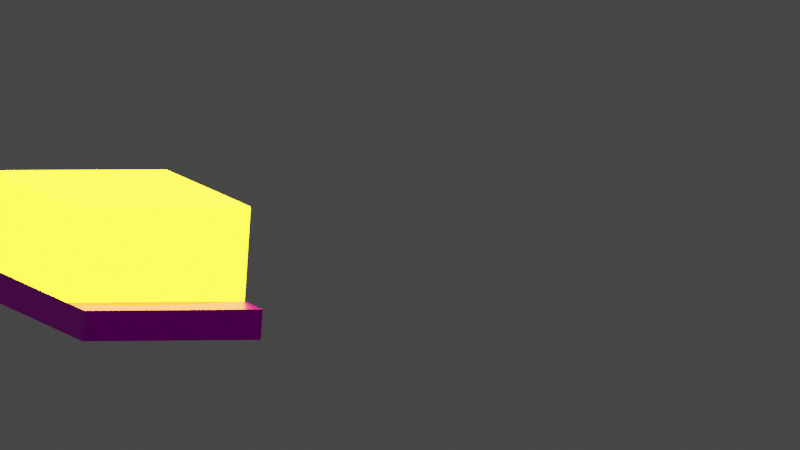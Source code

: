# Source: SMD0805-WhiteLED.blend  (saved by Blender 3.4.6; exported with 4.5.12 LTS)
import bpy
from mathutils import Matrix  # noqa: F401  (used for matrix-valued properties, if any)

bpy.ops.wm.read_factory_settings(use_empty=True)
scene = bpy.context.scene
scene.name = 'Scene'

# ---- collections
col_collection = bpy.data.collections.new('Collection'); scene.collection.children.link(col_collection)

# ---- images (referenced by path relative to the original .blend; pixels are not part of the script)
import os
ASSET_DIR = os.environ.get("B2B_ASSET_DIR", "")  # directory of the original .blend (textures are referenced by path, not embedded)
HERE = os.path.dirname(os.path.abspath(__file__))  # packed textures are extracted next to this script under _unpacked/

def load_image(name, relpath, width, height, colorspace="sRGB"):
    """Load a texture the original file referenced (path relative to the .blend, or extracted next to this script)."""
    p = next((c for c in (os.path.join(HERE, relpath), os.path.join(ASSET_DIR, relpath)) if relpath and os.path.exists(c)), "")
    if p:
        img = bpy.data.images.load(p, check_existing=True)
        img.name = name
    else:  # same state as the original file: an image datablock whose file is absent (Cycles renders it pink)
        img = bpy.data.images.new(name, width, height)
        img.source = "FILE"
        img.filepath = "//" + (relpath or name)
    img.colorspace_settings.name = colorspace
    return img
img_smd0805_whiteled = load_image('SMD0805-WhiteLED', 'SMD0805-WhiteLED.png', 1024, 1024, 'sRGB')

# ---- materials (node trees are filled in below, after node groups)
mat_pcb = bpy.data.materials.new('PCB')
mat_glass = bpy.data.materials.new('Glass')
mat_glass.alpha_threshold = 0.0
mat_glass.roughness = 0.5
mat_glass.line_color = (0.0, 0.0, 0.0, 1.0)

# ---- material node trees
mat_pcb.use_nodes = True; mat_pcb.node_tree.nodes.clear()
_N = mat_pcb.node_tree.nodes; _L = mat_pcb.node_tree.links
n0 = _N.new('ShaderNodeBsdfPrincipled'); n0.name = 'Principled BSDF'; n0.location = (10, 300)
n0.distribution = 'GGX'
n0.subsurface_method = 'RANDOM_WALK_SKIN'
n0.inputs[1].default_value = 0.75
n0.inputs[2].default_value = 0.4703
n0.inputs[3].default_value = 1.45
n0.inputs[13].default_value = 0.1693
n0.inputs[27].default_value = (0.0, 0.0, 0.0, 1.0)
n0.inputs[28].default_value = 1.0
n1 = _N.new('ShaderNodeOutputMaterial'); n1.name = 'Material Output'; n1.location = (300, 300)
n2 = _N.new('ShaderNodeTexImage'); n2.name = 'Image Texture'; n2.location = (-280, 280)
n2.image = img_smd0805_whiteled
_L.new(n0.outputs[0], n1.inputs[0])
_L.new(n2.outputs[0], n0.inputs[0])
n1.is_active_output = True
mat_glass.use_nodes = True; mat_glass.node_tree.nodes.clear()
_N = mat_glass.node_tree.nodes; _L = mat_glass.node_tree.links
n0 = _N.new('ShaderNodeOutputMaterial'); n0.name = 'Material Output'; n0.location = (300, 300)
n1 = _N.new('ShaderNodeBsdfPrincipled'); n1.name = 'Principled BSDF'; n1.location = (10, 300)
n1.distribution = 'GGX'
n1.subsurface_method = 'RANDOM_WALK_SKIN'
n1.inputs[0].default_value = (1.0, 0.9, 0.01, 1.0)
n1.inputs[1].default_value = 0.2
n1.inputs[2].default_value = 1.0
n1.inputs[3].default_value = 0.0
n1.inputs[11].default_value = 0.0
n1.inputs[13].default_value = 0.0
n1.inputs[18].default_value = 0.1
n1.inputs[20].default_value = 0.0
n1.inputs[27].default_value = (1.0, 0.9, 0.01, 1.0)
n1.inputs[28].default_value = 10.0
_L.new(n1.outputs[0], n0.inputs[0])
n0.is_active_output = True

# ---- world
world_world = bpy.data.worlds.new('World'); scene.world = world_world
world_world.use_nodes = True; world_world.node_tree.nodes.clear()
_N = world_world.node_tree.nodes; _L = world_world.node_tree.links
n0 = _N.new('ShaderNodeOutputWorld'); n0.name = 'World Output'; n0.location = (300, 300)
n1 = _N.new('ShaderNodeBackground'); n1.name = 'Background'; n1.location = (10, 300)
n1.inputs[0].default_value = (0.05088, 0.05088, 0.05088, 1.0)
_L.new(n1.outputs[0], n0.inputs[0])
n0.is_active_output = True
world_world.color = (0.05088, 0.05088, 0.05088)
world_world.use_sun_shadow = False
world_world.sun_shadow_jitter_overblur = 0.0

# ---- cameras
cam_camera = bpy.data.cameras.new('Camera')
cam_camera.clip_end = 100.0
cam_camera.lens = 1105.0
cam_camera.ortho_scale = 7.314

# ---- lights
light_light = bpy.data.lights.new('Light', 'POINT')
light_light.transmission_factor = 0.0
light_light.energy = 1000.0
light_light.shadow_soft_size = 0.1
light_light.shadow_maximum_resolution = 0.006
light_light.use_absolute_resolution = True

# ---- meshes
me_cube = bpy.data.meshes.new('Cube')
me_cube.from_pydata([(0.000625, 0.001, 0.0001), (0.000625, 0.001, -0.0001), (0.000625, -0.001, 0.0001), (0.000625, -0.001, -0.0001), (-0.000625, 0.001, 0.0001), (-0.000625, 0.001, -0.0001), (-0.000625, -0.001, 0.0001), (-0.000625, -0.001, -0.0001), (-0.000625, -0.0007, -0.0001), (0.000625, -0.0007, 0.0001), (-0.000625, -0.0007, 0.0001), (0.000625, -0.0007, -0.0001), (-0.000625, 0.0007, 0.0001), (0.000625, 0.0007, -0.0001), (-0.000625, 0.0007, -0.0001), (0.000625, 0.0007, 0.0001)], [], [(9, 10, 6, 2), (3, 2, 6, 7), (14, 12, 4, 5), (8, 11, 3, 7), (11, 9, 2, 3), (5, 4, 0, 1), (13, 15, 9, 11), (14, 13, 11, 8), (7, 6, 10, 8), (0, 4, 12, 15), (5, 1, 13, 14), (1, 0, 15, 13), (8, 10, 12, 14), (15, 12, 10, 9)])
_uv = me_cube.uv_layers.new(name='UVMap')
_uv.uv.foreach_set('vector', [0.9571, 0.8655, 0.9571, 0.8655, 0.9571, 0.8655, 0.9571, 0.8655, 0.9457, 0.8545, 0.9457, 0.8545, 0.9457, 0.8545, 0.9457, 0.8545, 0.9567, 0.8821, 0.9567, 0.8821, 0.9567, 0.8821, 0.9567, 0.8821, 0.9422, 0.8828, 0.9422, 0.8828, 0.9422, 0.8828, 0.9422, 0.8828, 0.9575, 0.8867, 0.9575, 0.8867, 0.9575, 0.8867, 0.9575, 0.8867, 0.9559, 0.8703, 0.9559, 0.8703, 0.9559, 0.8703, 0.9559, 0.8703, 0.01435, 0.4334, 0.07378, 0.4334, 0.07378, 0.4959, 0.01435, 0.4959, 0.7996, 0.0, 0.7996, 1.0, 0.0, 1.0, 0.0, 0.0, 0.9575, 0.8759, 0.9575, 0.8759, 0.9575, 0.8759, 0.9575, 0.8759, 0.99, 0.75, 0.99, 0.99, 0.92, 0.99, 0.92, 0.7499, 0.9745, 0.8891, 0.9745, 0.8891, 0.9745, 0.8891, 0.9745, 0.8891, 0.9567, 0.8821, 0.9567, 0.8821, 0.9567, 0.8821, 0.9567, 0.8821, 0.01907, 0.2478, 0.07063, 0.2478, 0.07063, 0.3103, 0.01907, 0.3103, 0.0, 0.0, 0.0, 0.0, 0.0, 0.0, 0.0, 0.0])
me_cube.materials.append(mat_pcb)
me_cube.use_mirror_vertex_groups = False
me_cube.update()
me_cube_002 = bpy.data.meshes.new('Cube.002')
me_cube_002.from_pydata([(0.000625, -0.0007, 0.0001), (-0.000625, -0.0007, 0.0001), (-0.000625, 0.0007, 0.0001), (0.000625, 0.0007, 0.0001), (0.000625, 0.0007, 0.00072), (0.000625, -0.0007, 0.00072), (-0.000625, -0.0007, 0.00072), (-0.000625, 0.0007, 0.00072)], [], [(0, 3, 4, 5), (4, 7, 6, 5), (3, 2, 7, 4), (2, 1, 6, 7), (1, 0, 5, 6), (3, 0, 1, 2)])
_uv = me_cube_002.uv_layers.new(name='UVMap')
_uv.uv.foreach_set('vector', [0.625, 0.625, 0.625, 0.5625, 0.625, 0.5625, 0.625, 0.625, 0.625, 0.5625, 0.875, 0.5625, 0.625, 0.125, 0.625, 0.625, 0.625, 0.5625, 0.875, 0.5625, 0.875, 0.5625, 0.625, 0.5625, 0.625, 0.1875, 0.625, 0.125, 0.625, 0.125, 0.625, 0.1875, 0.875, 0.625, 0.625, 0.625, 0.625, 0.625, 0.875, 0.625, 0.625, 0.5625, 0.625, 0.625, 0.625, 0.125, 0.875, 0.5625])
me_cube_002.materials.append(mat_glass)
me_cube_002.use_mirror_vertex_groups = False
me_cube_002.update()

# ---- objects
ob_pcb = bpy.data.objects.new('PCB', me_cube)
ob_light = bpy.data.objects.new('Light', light_light)
ob_camera = bpy.data.objects.new('Camera', cam_camera)
ob_glass = bpy.data.objects.new('Glass', me_cube_002)

# ---- transforms, parenting, visibility, modifiers, constraints
ob_pcb.location = (0.0, 0.0, 0.0)
ob_pcb.lock_rotations_4d = False
ob_pcb.empty_display_type = 'ARROWS'
ob_pcb.lineart.crease_threshold = 0.0
ob_light.location = (4.076, 1.005, 5.904)
ob_light.rotation_euler = (0.6503, 0.05522, 1.866)
ob_light.lock_rotations_4d = False
ob_light.empty_display_type = 'ARROWS'
ob_light.color = (0.0, 0.0, 0.0, 0.0)
ob_light.lineart.crease_threshold = 0.0
ob_camera.location = (-0.06238, -0.144, 0.02616)
ob_camera.rotation_euler = (1.409, -0.06457, -0.4099)
ob_camera.scale = (0.005, 0.005, 0.005)
ob_camera.lock_rotations_4d = False
ob_camera.empty_display_type = 'ARROWS'
ob_camera.color = (0.0, 0.0, 0.0, 0.0)
ob_camera.display_type = 'WIRE'
ob_camera.lineart.crease_threshold = 0.0
ob_glass.location = (0.0, 0.0, 0.0)
ob_glass.lock_rotations_4d = False
ob_glass.empty_display_type = 'ARROWS'
ob_glass.lineart.crease_threshold = 0.0

# ---- collection membership
col_collection.objects.link(ob_pcb)
col_collection.objects.link(ob_light)
col_collection.objects.link(ob_camera)
col_collection.objects.link(ob_glass)

# ---- scene / render settings (as saved in the file)
scene.camera = ob_camera
scene.frame_start = 1; scene.frame_end = 250; scene.frame_set(1)
scene.render.engine = 'CYCLES'
scene.cycles.use_denoising = False
scene.cycles.sampling_pattern = 'TABULATED_SOBOL'
scene.cycles.use_light_tree = False
scene.view_settings.view_transform = 'Filmic'
bpy.context.view_layer.update()
